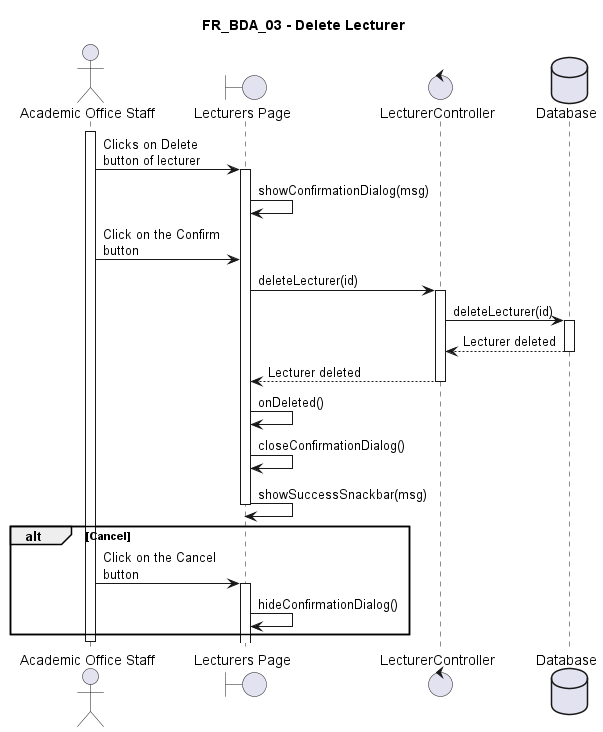

The diagram above was rendered by PlantUML. Its source (embedded in the PNG):
@startuml FR_BDA_03
title FR_BDA_03 - Delete Lecturer
skinparam maxMessageSize 125

actor "Academic Office Staff" as eu
boundary "Lecturers Page" as fe
control "LecturerController" as ct
database "Database" as db

activate eu

eu -> fe ++ : Clicks on Delete button of lecturer
fe -> fe : showConfirmationDialog(msg)
eu -> fe : Click on the Confirm button

fe -> ct ++ : deleteLecturer(id)
ct -> db ++ : deleteLecturer(id)
db --> ct -- : Lecturer deleted
ct --> fe -- : Lecturer deleted
fe -> fe : onDeleted()
fe -> fe : closeConfirmationDialog()
fe -> fe -- : showSuccessSnackbar(msg)

alt Cancel
    eu -> fe ++ : Click on the Cancel button
    fe -> fe : hideConfirmationDialog()
end



deactivate eu

@enduml